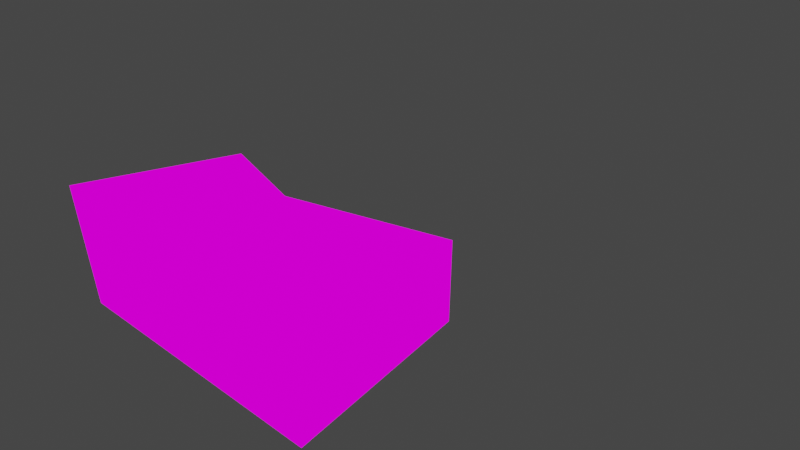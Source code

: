# Source: Projection.blend  (saved by Blender 2.81.16; exported with 4.5.12 LTS)
import bpy
from mathutils import Matrix  # noqa: F401  (used for matrix-valued properties, if any)

bpy.ops.wm.read_factory_settings(use_empty=True)
scene = bpy.context.scene
scene.name = 'Scene'

# ---- collections
col_collection = bpy.data.collections.new('Collection'); scene.collection.children.link(col_collection)

# ---- images (referenced by path relative to the original .blend; pixels are not part of the script)
import os
ASSET_DIR = os.environ.get("B2B_ASSET_DIR", "")  # directory of the original .blend (textures are referenced by path, not embedded)
HERE = os.path.dirname(os.path.abspath(__file__))  # packed textures are extracted next to this script under _unpacked/

def load_image(name, relpath, width, height, colorspace="sRGB"):
    """Load a texture the original file referenced (path relative to the .blend, or extracted next to this script)."""
    p = next((c for c in (os.path.join(HERE, relpath), os.path.join(ASSET_DIR, relpath)) if relpath and os.path.exists(c)), "")
    if p:
        img = bpy.data.images.load(p, check_existing=True)
        img.name = name
    else:  # same state as the original file: an image datablock whose file is absent (Cycles renders it pink)
        img = bpy.data.images.new(name, width, height)
        img.source = "FILE"
        img.filepath = "//" + (relpath or name)
    img.colorspace_settings.name = colorspace
    return img
img_clippeddepthnormal_png = load_image('ClippedDepthNormal.png', 'ClippedDepthNormal.png', 1024, 1024, 'sRGB')
img_untitled = load_image('Untitled', '_unpacked/Untitled.bc2d3580.png', 1024, 1024, 'sRGB')

# ---- materials (node trees are filled in below, after node groups)
mat_material_001 = bpy.data.materials.new('Material.001')

# ---- material node trees
mat_material_001.use_nodes = True; mat_material_001.node_tree.nodes.clear()
_N = mat_material_001.node_tree.nodes; _L = mat_material_001.node_tree.links
n0 = _N.new('ShaderNodeOutputMaterial'); n0.name = 'Material Output'; n0.location = (300, 300)
n1 = _N.new('ShaderNodeEmission'); n1.name = 'Emission'; n1.location = (10, 300)
n2 = _N.new('ShaderNodeTexImage'); n2.name = 'Image Texture'; n2.location = (-434, 286)
n2.image = img_clippeddepthnormal_png
n3 = _N.new('ShaderNodeTexImage'); n3.name = 'Image Texture.001'; n3.location = (-14, 90)
n3.image = img_untitled
_L.new(n1.outputs[0], n0.inputs[0])
_L.new(n2.outputs[0], n1.inputs[0])
n0.is_active_output = True

# ---- world
world_world = bpy.data.worlds.new('World'); scene.world = world_world
world_world.use_nodes = True; world_world.node_tree.nodes.clear()
_N = world_world.node_tree.nodes; _L = world_world.node_tree.links
n0 = _N.new('ShaderNodeOutputWorld'); n0.name = 'World Output'; n0.location = (300, 300)
n1 = _N.new('ShaderNodeBackground'); n1.name = 'Background'; n1.location = (10, 300)
n1.inputs[0].default_value = (0.05088, 0.05088, 0.05088, 1.0)
_L.new(n1.outputs[0], n0.inputs[0])
n0.is_active_output = True
world_world.color = (0.05088, 0.05088, 0.05088)
world_world.use_sun_shadow = False
world_world.sun_shadow_jitter_overblur = 0.0

# ---- cameras
cam_camera = bpy.data.cameras.new('Camera')
cam_camera.clip_end = 100.0
cam_camera.lens = 20.0
cam_camera.ortho_scale = 7.314

# ---- lights
light_light = bpy.data.lights.new('Light', 'POINT')
light_light.transmission_factor = 0.0
light_light.energy = 1000.0
light_light.shadow_soft_size = 0.1
light_light.shadow_maximum_resolution = 0.006
light_light.use_absolute_resolution = True

# ---- meshes
me_cube_001 = bpy.data.meshes.new('Cube.001')
me_cube_001.from_pydata([(-1.0, -1.0, -1.0), (-1.0, -1.0, 1.977), (-1.0, 1.0, -1.0), (-1.0, 1.0, 1.977), (1.0, -1.0, -1.0), (1.0, -1.0, 1.0), (1.0, 1.0, -1.0), (1.0, 1.0, 1.0), (-0.4924, 1.0, -1.0), (-0.4924, 1.0, 1.0), (-0.4924, -1.0, -1.0), (-0.4924, -1.0, 1.0)], [], [(0, 1, 3, 2), (8, 9, 7, 6), (6, 7, 5, 4), (10, 11, 1, 0), (8, 6, 4, 10), (9, 3, 1, 11), (7, 9, 11, 5), (2, 8, 10, 0), (4, 5, 11, 10), (2, 3, 9, 8)])
_uv = me_cube_001.uv_layers.new(name='UVMap')
_uv.uv.foreach_set('vector', [0.08662, 0.2995, 0.0221, 0.588, 0.3719, 0.6664, 0.3956, 0.4391, 0.4736, 0.403, 0.4611, 0.5621, 0.8019, 0.4534, 0.7946, 0.2543, 0.7946, 0.2543, 0.8019, 0.4534, 0.4715, 0.2129, 0.4945, -0.0576, 0.1583, 0.2367, 0.1172, 0.4403, 0.0221, 0.588, 0.08662, 0.2995, 0.4736, 0.403, 0.7946, 0.2543, 0.4945, -0.0576, 0.1583, 0.2367, 0.4611, 0.5621, 0.3719, 0.6664, 0.0221, 0.588, 0.1172, 0.4403, 0.8019, 0.4534, 0.4611, 0.5621, 0.1172, 0.4403, 0.4715, 0.2129, 0.3956, 0.4391, 0.4736, 0.403, 0.1583, 0.2367, 0.08662, 0.2995, 0.4945, -0.0576, 0.4715, 0.2129, 0.1172, 0.4403, 0.1583, 0.2367, 0.3956, 0.4391, 0.3719, 0.6664, 0.4611, 0.5621, 0.4736, 0.403])
_uv.active_render = True
_uv = me_cube_001.uv_layers.new(name='UVMap.001')
_uv.uv.foreach_set('vector', [0.399, 0.401, 0.001001, 0.401, 0.001001, 0.799, 0.399, 0.799, 0.599, 0.399, 0.599, 0.001001, 0.401, 0.001001, 0.401, 0.399, 0.399, 0.001001, 0.001001, 0.001001, 0.001001, 0.399, 0.399, 0.399, 0.401, 0.599, 0.799, 0.599, 0.799, 0.401, 0.401, 0.401, 0.799, 0.001001, 0.601, 0.001001, 0.601, 0.399, 0.799, 0.399, 0.799, 0.799, 0.799, 0.601, 0.401, 0.601, 0.401, 0.799, 0.999, 0.001001, 0.801, 0.001001, 0.801, 0.399, 0.999, 0.399, 0.399, 0.999, 0.399, 0.801, 0.001001, 0.801, 0.001001, 0.999, 0.999, 0.799, 0.999, 0.401, 0.801, 0.401, 0.801, 0.799, 0.401, 0.999, 0.799, 0.999, 0.799, 0.801, 0.401, 0.801])
me_cube_001.materials.append(mat_material_001)
me_cube_001.use_remesh_fix_poles = True
me_cube_001.use_remesh_preserve_attributes = False
me_cube_001.use_mirror_vertex_groups = False
me_cube_001.update()

# ---- objects
ob_light = bpy.data.objects.new('Light', light_light)
ob_camera = bpy.data.objects.new('Camera', cam_camera)
ob_cube = bpy.data.objects.new('Cube', me_cube_001)
ob_empty = bpy.data.objects.new('Empty', None)

# ---- transforms, parenting, visibility, modifiers, constraints
ob_light.location = (4.076, 1.005, 5.904)
ob_light.rotation_euler = (0.6503, 0.05522, 1.866)
ob_light.lock_rotations_4d = False
ob_light.empty_display_type = 'ARROWS'
ob_light.color = (0.0, 0.0, 0.0, 0.0)
ob_light.lineart.crease_threshold = 0.0
ob_camera.location = (3.616, -2.482, 2.099)
ob_camera.rotation_euler = (1.212, -1.841e-05, 0.641)
ob_camera.lock_rotations_4d = False
ob_camera.empty_display_type = 'ARROWS'
ob_camera.color = (0.0, 0.0, 0.0, 0.0)
ob_camera.display_type = 'WIRE'
ob_camera.lineart.crease_threshold = 0.0
ob_cube.location = (0.0, 0.0, 0.0)
ob_cube.scale = (1.65, 1.0, 0.4546)
ob_cube.lineart.crease_threshold = 0.0
ob_empty.location = (0.2617, 0.4227, 0.4324)
ob_empty.rotation_euler = (1.219, -2.996e-06, 0.6915)
ob_empty.scale = (1.019, 1.019, 1.019)
ob_empty.empty_display_type = 'IMAGE'
ob_empty.empty_display_size = 5.0
ob_empty.empty_image_depth = 'BACK'
ob_empty.empty_image_side = 'FRONT'
ob_empty.lineart.crease_threshold = 0.0
_c = ob_empty.constraints.new('COPY_ROTATION'); _c.name = 'Copy Rotation'
_c.target = ob_camera

# ---- collection membership
col_collection.objects.link(ob_light)
col_collection.objects.link(ob_camera)
col_collection.objects.link(ob_cube)
col_collection.objects.link(ob_empty)

# ---- scene / render settings (as saved in the file)
scene.camera = ob_camera
scene.frame_start = 1; scene.frame_end = 250; scene.frame_set(1)
scene.render.engine = 'CYCLES'
scene.cycles.use_denoising = False
scene.cycles.samples = 128
scene.cycles.sampling_pattern = 'TABULATED_SOBOL'
scene.cycles.use_adaptive_sampling = False
scene.cycles.use_light_tree = False
scene.view_settings.view_transform = 'Filmic'
bpy.context.view_layer.update()
